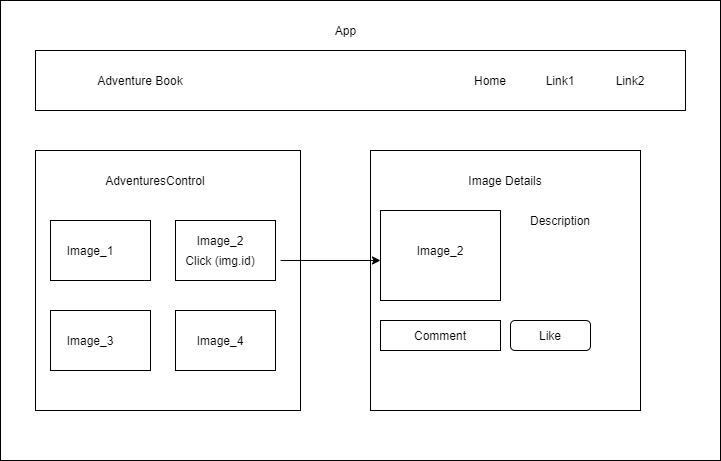

The diagram above was exported from draw.io. Its source (the exported page's mxGraphModel, read from the mxfile embedded in the PNG):
<mxGraphModel dx="1502" dy="751" grid="1" gridSize="10" guides="1" tooltips="1" connect="1" arrows="1" fold="1" page="1" pageScale="1" pageWidth="850" pageHeight="1100" math="0" shadow="0">
  <root>
    <mxCell id="0" />
    <mxCell id="1" parent="0" />
    <mxCell id="rvR89idu1_OQw9iyB83j-1" value="" style="rounded=0;whiteSpace=wrap;html=1;" parent="1" vertex="1">
      <mxGeometry x="80" y="270" width="720" height="60" as="geometry" />
    </mxCell>
    <mxCell id="rvR89idu1_OQw9iyB83j-2" value="Adventure Book" style="text;html=1;strokeColor=none;fillColor=none;align=center;verticalAlign=middle;whiteSpace=wrap;rounded=0;" parent="1" vertex="1">
      <mxGeometry x="120" y="330" width="210" height="20" as="geometry" />
    </mxCell>
    <mxCell id="rvR89idu1_OQw9iyB83j-3" value="Home" style="text;html=1;strokeColor=none;fillColor=none;align=center;verticalAlign=middle;whiteSpace=wrap;rounded=0;" parent="1" vertex="1">
      <mxGeometry x="570" y="330" width="70" height="20" as="geometry" />
    </mxCell>
    <mxCell id="rvR89idu1_OQw9iyB83j-4" value="Link" style="text;html=1;strokeColor=none;fillColor=none;align=center;verticalAlign=middle;whiteSpace=wrap;rounded=0;" parent="1" vertex="1">
      <mxGeometry x="670" y="330" width="40" height="20" as="geometry" />
    </mxCell>
    <mxCell id="rvR89idu1_OQw9iyB83j-5" value="Link1" style="text;html=1;strokeColor=none;fillColor=none;align=center;verticalAlign=middle;whiteSpace=wrap;rounded=0;" parent="1" vertex="1">
      <mxGeometry x="710" y="330" width="40" height="20" as="geometry" />
    </mxCell>
    <mxCell id="rvR89idu1_OQw9iyB83j-6" value="" style="rounded=0;whiteSpace=wrap;html=1;" parent="1" vertex="1">
      <mxGeometry x="80" y="260" width="720" height="460" as="geometry" />
    </mxCell>
    <mxCell id="rvR89idu1_OQw9iyB83j-8" value="" style="rounded=0;whiteSpace=wrap;html=1;" parent="1" vertex="1">
      <mxGeometry x="115" y="310" width="650" height="60" as="geometry" />
    </mxCell>
    <mxCell id="rvR89idu1_OQw9iyB83j-9" value="App" style="text;html=1;strokeColor=none;fillColor=none;align=center;verticalAlign=middle;whiteSpace=wrap;rounded=0;" parent="1" vertex="1">
      <mxGeometry x="383" y="280" width="85" height="20" as="geometry" />
    </mxCell>
    <mxCell id="rvR89idu1_OQw9iyB83j-10" value="Adventure Book" style="text;html=1;strokeColor=none;fillColor=none;align=center;verticalAlign=middle;whiteSpace=wrap;rounded=0;" parent="1" vertex="1">
      <mxGeometry x="140" y="330" width="160" height="20" as="geometry" />
    </mxCell>
    <mxCell id="rvR89idu1_OQw9iyB83j-11" value="Home" style="text;html=1;strokeColor=none;fillColor=none;align=center;verticalAlign=middle;whiteSpace=wrap;rounded=0;" parent="1" vertex="1">
      <mxGeometry x="550" y="330" width="40" height="20" as="geometry" />
    </mxCell>
    <mxCell id="rvR89idu1_OQw9iyB83j-13" value="Link1" style="text;html=1;strokeColor=none;fillColor=none;align=center;verticalAlign=middle;whiteSpace=wrap;rounded=0;" parent="1" vertex="1">
      <mxGeometry x="620" y="330" width="40" height="20" as="geometry" />
    </mxCell>
    <mxCell id="rvR89idu1_OQw9iyB83j-14" value="Link2" style="text;html=1;strokeColor=none;fillColor=none;align=center;verticalAlign=middle;whiteSpace=wrap;rounded=0;" parent="1" vertex="1">
      <mxGeometry x="690" y="330" width="40" height="20" as="geometry" />
    </mxCell>
    <mxCell id="rvR89idu1_OQw9iyB83j-15" value="" style="rounded=0;whiteSpace=wrap;html=1;" parent="1" vertex="1">
      <mxGeometry x="115" y="410" width="265" height="260" as="geometry" />
    </mxCell>
    <mxCell id="rvR89idu1_OQw9iyB83j-16" value="" style="rounded=0;whiteSpace=wrap;html=1;" parent="1" vertex="1">
      <mxGeometry x="130" y="480" width="100" height="60" as="geometry" />
    </mxCell>
    <mxCell id="rvR89idu1_OQw9iyB83j-18" value="" style="rounded=0;whiteSpace=wrap;html=1;" parent="1" vertex="1">
      <mxGeometry x="130" y="570" width="100" height="60" as="geometry" />
    </mxCell>
    <mxCell id="rvR89idu1_OQw9iyB83j-19" value="" style="rounded=0;whiteSpace=wrap;html=1;" parent="1" vertex="1">
      <mxGeometry x="255" y="570" width="100" height="60" as="geometry" />
    </mxCell>
    <mxCell id="rvR89idu1_OQw9iyB83j-20" value="" style="rounded=0;whiteSpace=wrap;html=1;" parent="1" vertex="1">
      <mxGeometry x="255" y="480" width="100" height="60" as="geometry" />
    </mxCell>
    <mxCell id="rvR89idu1_OQw9iyB83j-21" value="Image_1" style="text;html=1;strokeColor=none;fillColor=none;align=center;verticalAlign=middle;whiteSpace=wrap;rounded=0;" parent="1" vertex="1">
      <mxGeometry x="150" y="500" width="40" height="20" as="geometry" />
    </mxCell>
    <mxCell id="rvR89idu1_OQw9iyB83j-22" value="Image_2" style="text;html=1;strokeColor=none;fillColor=none;align=center;verticalAlign=middle;whiteSpace=wrap;rounded=0;" parent="1" vertex="1">
      <mxGeometry x="280" y="490" width="40" height="20" as="geometry" />
    </mxCell>
    <mxCell id="rvR89idu1_OQw9iyB83j-23" value="Image_3" style="text;html=1;strokeColor=none;fillColor=none;align=center;verticalAlign=middle;whiteSpace=wrap;rounded=0;" parent="1" vertex="1">
      <mxGeometry x="150" y="590" width="40" height="20" as="geometry" />
    </mxCell>
    <mxCell id="rvR89idu1_OQw9iyB83j-24" value="Image_4" style="text;html=1;strokeColor=none;fillColor=none;align=center;verticalAlign=middle;whiteSpace=wrap;rounded=0;" parent="1" vertex="1">
      <mxGeometry x="280" y="590" width="40" height="20" as="geometry" />
    </mxCell>
    <mxCell id="rvR89idu1_OQw9iyB83j-25" value="AdventuresControl" style="text;html=1;strokeColor=none;fillColor=none;align=center;verticalAlign=middle;whiteSpace=wrap;rounded=0;" parent="1" vertex="1">
      <mxGeometry x="160" y="430" width="150" height="20" as="geometry" />
    </mxCell>
    <mxCell id="rvR89idu1_OQw9iyB83j-26" value="Click (img.id)" style="text;html=1;strokeColor=none;fillColor=none;align=center;verticalAlign=middle;whiteSpace=wrap;rounded=0;" parent="1" vertex="1">
      <mxGeometry x="255" y="510" width="90" height="20" as="geometry" />
    </mxCell>
    <mxCell id="rvR89idu1_OQw9iyB83j-30" value="" style="rounded=0;whiteSpace=wrap;html=1;" parent="1" vertex="1">
      <mxGeometry x="450" y="410" width="270" height="260" as="geometry" />
    </mxCell>
    <mxCell id="rvR89idu1_OQw9iyB83j-31" value="Image Details" style="text;html=1;strokeColor=none;fillColor=none;align=center;verticalAlign=middle;whiteSpace=wrap;rounded=0;" parent="1" vertex="1">
      <mxGeometry x="510" y="430" width="150" height="20" as="geometry" />
    </mxCell>
    <mxCell id="rvR89idu1_OQw9iyB83j-32" value="" style="rounded=0;whiteSpace=wrap;html=1;" parent="1" vertex="1">
      <mxGeometry x="460" y="470" width="120" height="90" as="geometry" />
    </mxCell>
    <mxCell id="rvR89idu1_OQw9iyB83j-33" value="Image_2" style="text;html=1;strokeColor=none;fillColor=none;align=center;verticalAlign=middle;whiteSpace=wrap;rounded=0;" parent="1" vertex="1">
      <mxGeometry x="490" y="500" width="60" height="20" as="geometry" />
    </mxCell>
    <mxCell id="rvR89idu1_OQw9iyB83j-34" value="Description" style="text;html=1;strokeColor=none;fillColor=none;align=center;verticalAlign=middle;whiteSpace=wrap;rounded=0;" parent="1" vertex="1">
      <mxGeometry x="590" y="470" width="100" height="20" as="geometry" />
    </mxCell>
    <mxCell id="rvR89idu1_OQw9iyB83j-35" value="" style="rounded=0;whiteSpace=wrap;html=1;" parent="1" vertex="1">
      <mxGeometry x="460" y="580" width="120" height="30" as="geometry" />
    </mxCell>
    <mxCell id="rvR89idu1_OQw9iyB83j-36" value="Comment" style="text;html=1;strokeColor=none;fillColor=none;align=center;verticalAlign=middle;whiteSpace=wrap;rounded=0;" parent="1" vertex="1">
      <mxGeometry x="470" y="585" width="100" height="20" as="geometry" />
    </mxCell>
    <mxCell id="rvR89idu1_OQw9iyB83j-38" value="" style="rounded=1;whiteSpace=wrap;html=1;" parent="1" vertex="1">
      <mxGeometry x="590" y="580" width="80" height="30" as="geometry" />
    </mxCell>
    <mxCell id="rvR89idu1_OQw9iyB83j-39" value="Like" style="text;html=1;strokeColor=none;fillColor=none;align=center;verticalAlign=middle;whiteSpace=wrap;rounded=0;" parent="1" vertex="1">
      <mxGeometry x="600" y="585" width="60" height="20" as="geometry" />
    </mxCell>
    <mxCell id="rvR89idu1_OQw9iyB83j-44" value="" style="endArrow=classic;html=1;entryX=0.037;entryY=0.423;entryDx=0;entryDy=0;entryPerimeter=0;exitX=0.925;exitY=0.423;exitDx=0;exitDy=0;exitPerimeter=0;" parent="1" source="rvR89idu1_OQw9iyB83j-15" target="rvR89idu1_OQw9iyB83j-30" edge="1">
      <mxGeometry width="50" height="50" relative="1" as="geometry">
        <mxPoint x="400" y="430" as="sourcePoint" />
        <mxPoint x="450" y="380" as="targetPoint" />
      </mxGeometry>
    </mxCell>
  </root>
</mxGraphModel>